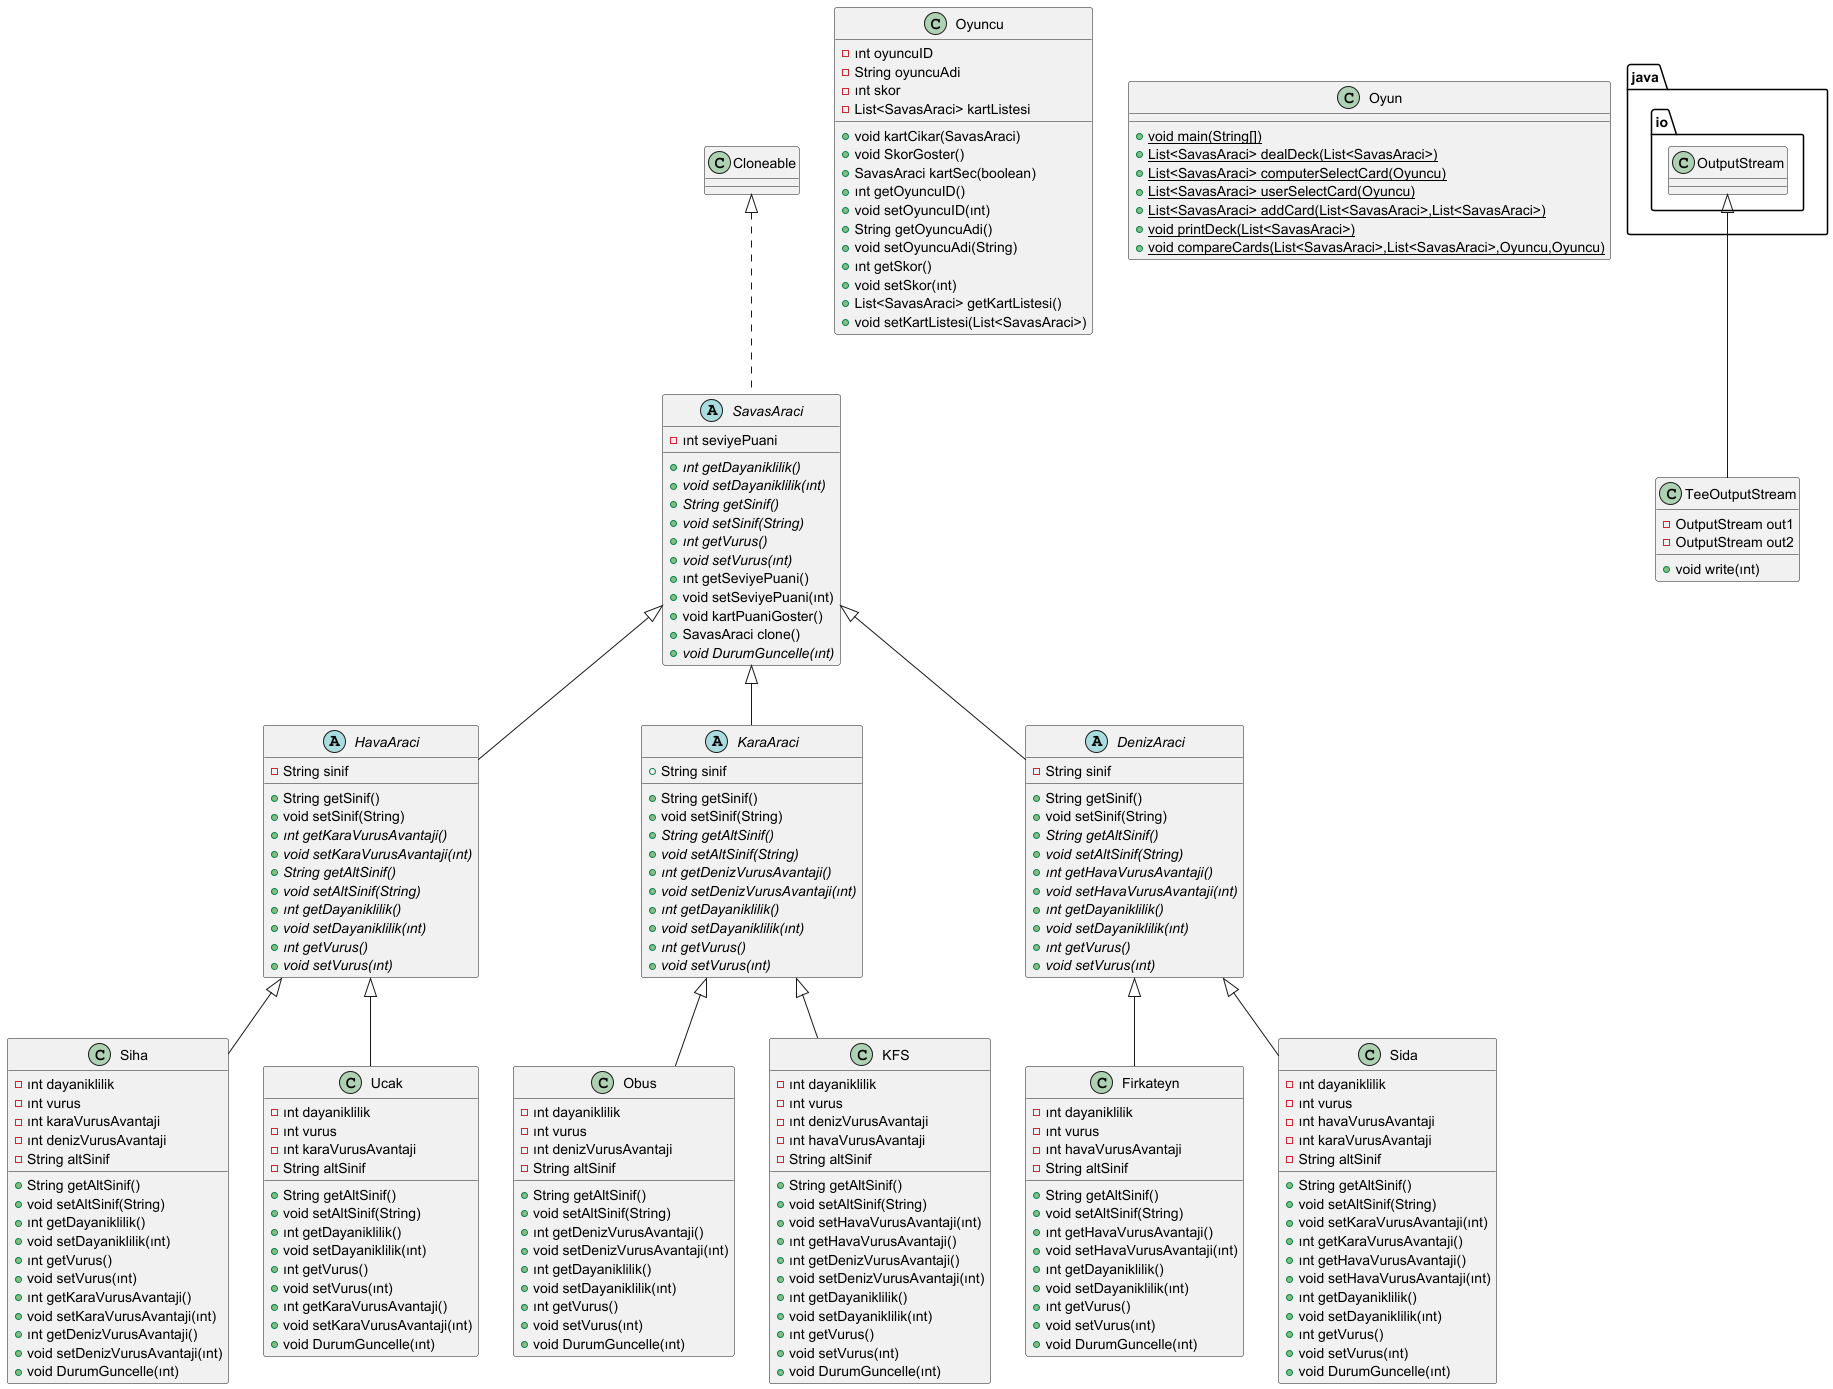

The diagram above was rendered by PlantUML. Its source (embedded in the PNG):
@startuml
abstract class HavaAraci {
- String sinif
+ String getSinif()
+ void setSinif(String)
+ {abstract}ınt getKaraVurusAvantaji()
+ {abstract}void setKaraVurusAvantaji(ınt)
+ {abstract}String getAltSinif()
+ {abstract}void setAltSinif(String)
+ {abstract}ınt getDayaniklilik()
+ {abstract}void setDayaniklilik(ınt)
+ {abstract}ınt getVurus()
+ {abstract}void setVurus(ınt)
}


class Siha {
- ınt dayaniklilik
- ınt vurus
- ınt karaVurusAvantaji
- ınt denizVurusAvantaji
- String altSinif
+ String getAltSinif()
+ void setAltSinif(String)
+ ınt getDayaniklilik()
+ void setDayaniklilik(ınt)
+ ınt getVurus()
+ void setVurus(ınt)
+ ınt getKaraVurusAvantaji()
+ void setKaraVurusAvantaji(ınt)
+ ınt getDenizVurusAvantaji()
+ void setDenizVurusAvantaji(ınt)
+ void DurumGuncelle(ınt)
}


class Oyuncu {
- ınt oyuncuID
- String oyuncuAdi
- ınt skor
- List<SavasAraci> kartListesi
+ void kartCikar(SavasAraci)
+ void SkorGoster()
+ SavasAraci kartSec(boolean)
+ ınt getOyuncuID()
+ void setOyuncuID(ınt)
+ String getOyuncuAdi()
+ void setOyuncuAdi(String)
+ ınt getSkor()
+ void setSkor(ınt)
+ List<SavasAraci> getKartListesi()
+ void setKartListesi(List<SavasAraci>)
}


class Firkateyn {
- ınt dayaniklilik
- ınt vurus
- ınt havaVurusAvantaji
- String altSinif
+ String getAltSinif()
+ void setAltSinif(String)
+ ınt getHavaVurusAvantaji()
+ void setHavaVurusAvantaji(ınt)
+ ınt getDayaniklilik()
+ void setDayaniklilik(ınt)
+ ınt getVurus()
+ void setVurus(ınt)
+ void DurumGuncelle(ınt)
}


abstract class SavasAraci {
- ınt seviyePuani
+ {abstract}ınt getDayaniklilik()
+ {abstract}void setDayaniklilik(ınt)
+ {abstract}String getSinif()
+ {abstract}void setSinif(String)
+ {abstract}ınt getVurus()
+ {abstract}void setVurus(ınt)
+ ınt getSeviyePuani()
+ void setSeviyePuani(ınt)
+ void kartPuaniGoster()
+ SavasAraci clone()
+ {abstract}void DurumGuncelle(ınt)
}


class Obus {
- ınt dayaniklilik
- ınt vurus
- ınt denizVurusAvantaji
- String altSinif
+ String getAltSinif()
+ void setAltSinif(String)
+ ınt getDenizVurusAvantaji()
+ void setDenizVurusAvantaji(ınt)
+ ınt getDayaniklilik()
+ void setDayaniklilik(ınt)
+ ınt getVurus()
+ void setVurus(ınt)
+ void DurumGuncelle(ınt)
}


abstract class KaraAraci {
+ String sinif
+ String getSinif()
+ void setSinif(String)
+ {abstract}String getAltSinif()
+ {abstract}void setAltSinif(String)
+ {abstract}ınt getDenizVurusAvantaji()
+ {abstract}void setDenizVurusAvantaji(ınt)
+ {abstract}ınt getDayaniklilik()
+ {abstract}void setDayaniklilik(ınt)
+ {abstract}ınt getVurus()
+ {abstract}void setVurus(ınt)
}


class Ucak {
- ınt dayaniklilik
- ınt vurus
- ınt karaVurusAvantaji
- String altSinif
+ String getAltSinif()
+ void setAltSinif(String)
+ ınt getDayaniklilik()
+ void setDayaniklilik(ınt)
+ ınt getVurus()
+ void setVurus(ınt)
+ ınt getKaraVurusAvantaji()
+ void setKaraVurusAvantaji(ınt)
+ void DurumGuncelle(ınt)
}


class Oyun {
+ {static} void main(String[])
+ {static} List<SavasAraci> dealDeck(List<SavasAraci>)
+ {static} List<SavasAraci> computerSelectCard(Oyuncu)
+ {static} List<SavasAraci> userSelectCard(Oyuncu)
+ {static} List<SavasAraci> addCard(List<SavasAraci>,List<SavasAraci>)
+ {static} void printDeck(List<SavasAraci>)
+ {static} void compareCards(List<SavasAraci>,List<SavasAraci>,Oyuncu,Oyuncu)
}

class KFS {
- ınt dayaniklilik
- ınt vurus
- ınt denizVurusAvantaji
- ınt havaVurusAvantaji
- String altSinif
+ String getAltSinif()
+ void setAltSinif(String)
+ void setHavaVurusAvantaji(ınt)
+ ınt getHavaVurusAvantaji()
+ ınt getDenizVurusAvantaji()
+ void setDenizVurusAvantaji(ınt)
+ ınt getDayaniklilik()
+ void setDayaniklilik(ınt)
+ ınt getVurus()
+ void setVurus(ınt)
+ void DurumGuncelle(ınt)
}


class TeeOutputStream {
- OutputStream out1
- OutputStream out2
+ void write(ınt)
}


abstract class DenizAraci {
- String sinif
+ String getSinif()
+ void setSinif(String)
+ {abstract}String getAltSinif()
+ {abstract}void setAltSinif(String)
+ {abstract}ınt getHavaVurusAvantaji()
+ {abstract}void setHavaVurusAvantaji(ınt)
+ {abstract}ınt getDayaniklilik()
+ {abstract}void setDayaniklilik(ınt)
+ {abstract}ınt getVurus()
+ {abstract}void setVurus(ınt)
}


class Sida {
- ınt dayaniklilik
- ınt vurus
- ınt havaVurusAvantaji
- ınt karaVurusAvantaji
- String altSinif
+ String getAltSinif()
+ void setAltSinif(String)
+ void setKaraVurusAvantaji(ınt)
+ ınt getKaraVurusAvantaji()
+ ınt getHavaVurusAvantaji()
+ void setHavaVurusAvantaji(ınt)
+ ınt getDayaniklilik()
+ void setDayaniklilik(ınt)
+ ınt getVurus()
+ void setVurus(ınt)
+ void DurumGuncelle(ınt)
}




SavasAraci <|-- HavaAraci
HavaAraci <|-- Siha
DenizAraci <|-- Firkateyn
Cloneable <|.. SavasAraci
KaraAraci <|-- Obus
SavasAraci <|-- KaraAraci
HavaAraci <|-- Ucak
KaraAraci <|-- KFS
java.io.OutputStream <|-- TeeOutputStream
SavasAraci <|-- DenizAraci
DenizAraci <|-- Sida
@enduml